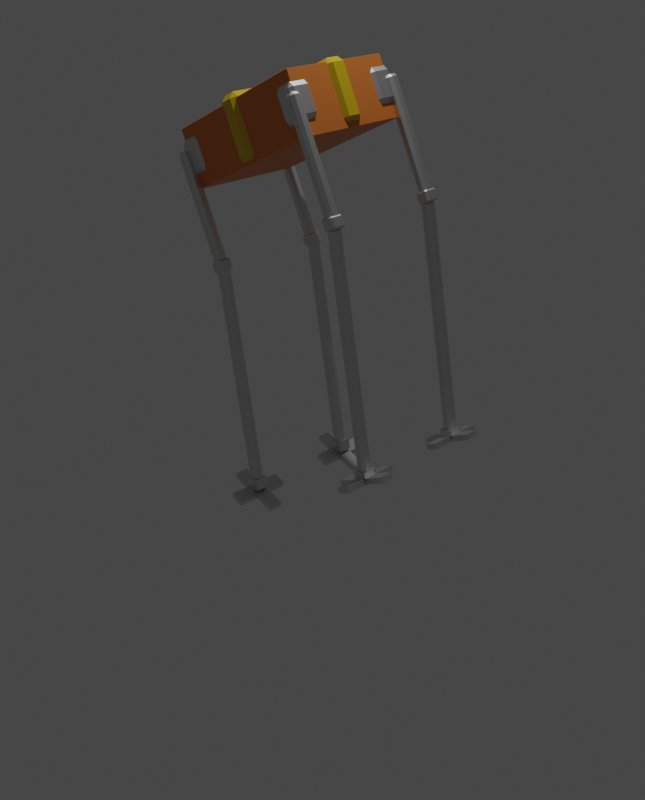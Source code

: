 # Source: gerim_3rd_copy_.blend  (saved by Blender 3.6.11; exported with 4.5.12 LTS)
import bpy
from mathutils import Matrix  # noqa: F401  (used for matrix-valued properties, if any)

bpy.ops.wm.read_factory_settings(use_empty=True)
scene = bpy.context.scene
scene.name = 'Scene'

# ---- collections
col_collection = bpy.data.collections.new('Collection'); scene.collection.children.link(col_collection)

# ---- materials (node trees are filled in below, after node groups)
mat_orange = bpy.data.materials.new('orange')
mat_orange.alpha_threshold = 0.0
mat_orange.use_transparent_shadow = False
mat_orange.roughness = 0.5
mat_orange.line_color = (0.0, 0.0, 0.0, 1.0)
mat_yellow = bpy.data.materials.new('yellow')
mat_yellow.use_transparent_shadow = False
mat_metall = bpy.data.materials.new('metall')
mat_metall.use_transparent_shadow = False
mat_metall_001 = bpy.data.materials.new('metall.001')
mat_metall_001.use_transparent_shadow = False
mat_metall_002 = bpy.data.materials.new('metall.002')
mat_metall_002.use_transparent_shadow = False
mat_metall_003 = bpy.data.materials.new('metall.003')
mat_metall_003.use_transparent_shadow = False

# ---- material node trees
mat_orange.use_nodes = True; mat_orange.node_tree.nodes.clear()
_N = mat_orange.node_tree.nodes; _L = mat_orange.node_tree.links
n0 = _N.new('ShaderNodeOutputMaterial'); n0.name = 'Material Output'; n0.location = (300, 300)
n1 = _N.new('ShaderNodeBsdfPrincipled'); n1.name = 'Principled BSDF'; n1.location = (10, 300)
n1.distribution = 'GGX'
n1.subsurface_method = 'RANDOM_WALK_SKIN'
n1.inputs[0].default_value = (0.8, 0.221, 0.03601, 1.0)
n1.inputs[3].default_value = 1.45
n1.inputs[27].default_value = (0.0, 0.0, 0.0, 1.0)
n1.inputs[28].default_value = 1.0
_L.new(n1.outputs[0], n0.inputs[0])
n0.is_active_output = True
mat_yellow.use_nodes = True; mat_yellow.node_tree.nodes.clear()
_N = mat_yellow.node_tree.nodes; _L = mat_yellow.node_tree.links
n0 = _N.new('ShaderNodeBsdfPrincipled'); n0.name = 'Principled BSDF'; n0.location = (10, 300)
n0.distribution = 'GGX'
n0.subsurface_method = 'RANDOM_WALK_SKIN'
n0.inputs[0].default_value = (0.8, 0.5401, 0.0, 1.0)
n0.inputs[3].default_value = 1.45
n0.inputs[19].default_value = 0.1594
n0.inputs[27].default_value = (0.0, 0.0, 0.0, 1.0)
n0.inputs[28].default_value = 1.0
n1 = _N.new('ShaderNodeOutputMaterial'); n1.name = 'Material Output'; n1.location = (300, 300)
_L.new(n0.outputs[0], n1.inputs[0])
n1.is_active_output = True
mat_metall.use_nodes = True; mat_metall.node_tree.nodes.clear()
_N = mat_metall.node_tree.nodes; _L = mat_metall.node_tree.links
n0 = _N.new('ShaderNodeBsdfPrincipled'); n0.name = 'Principled BSDF'; n0.location = (10, 300)
n0.distribution = 'GGX'
n0.subsurface_method = 'RANDOM_WALK_SKIN'
n0.inputs[1].default_value = 1.0
n0.inputs[3].default_value = 1.45
n0.inputs[27].default_value = (0.0, 0.0, 0.0, 1.0)
n0.inputs[28].default_value = 1.0
n1 = _N.new('ShaderNodeOutputMaterial'); n1.name = 'Material Output'; n1.location = (300, 300)
_L.new(n0.outputs[0], n1.inputs[0])
n1.is_active_output = True
mat_metall_001.use_nodes = True; mat_metall_001.node_tree.nodes.clear()
_N = mat_metall_001.node_tree.nodes; _L = mat_metall_001.node_tree.links
n0 = _N.new('ShaderNodeBsdfPrincipled'); n0.name = 'Principled BSDF'; n0.location = (10, 300)
n0.distribution = 'GGX'
n0.subsurface_method = 'RANDOM_WALK_SKIN'
n0.inputs[1].default_value = 1.0
n0.inputs[3].default_value = 1.45
n0.inputs[27].default_value = (0.0, 0.0, 0.0, 1.0)
n0.inputs[28].default_value = 1.0
n1 = _N.new('ShaderNodeOutputMaterial'); n1.name = 'Material Output'; n1.location = (300, 300)
_L.new(n0.outputs[0], n1.inputs[0])
n1.is_active_output = True
mat_metall_002.use_nodes = True; mat_metall_002.node_tree.nodes.clear()
_N = mat_metall_002.node_tree.nodes; _L = mat_metall_002.node_tree.links
n0 = _N.new('ShaderNodeBsdfPrincipled'); n0.name = 'Principled BSDF'; n0.location = (10, 300)
n0.distribution = 'GGX'
n0.subsurface_method = 'RANDOM_WALK_SKIN'
n0.inputs[1].default_value = 1.0
n0.inputs[3].default_value = 1.45
n0.inputs[27].default_value = (0.0, 0.0, 0.0, 1.0)
n0.inputs[28].default_value = 1.0
n1 = _N.new('ShaderNodeOutputMaterial'); n1.name = 'Material Output'; n1.location = (300, 300)
_L.new(n0.outputs[0], n1.inputs[0])
n1.is_active_output = True
mat_metall_003.use_nodes = True; mat_metall_003.node_tree.nodes.clear()
_N = mat_metall_003.node_tree.nodes; _L = mat_metall_003.node_tree.links
n0 = _N.new('ShaderNodeBsdfPrincipled'); n0.name = 'Principled BSDF'; n0.location = (10, 300)
n0.distribution = 'GGX'
n0.subsurface_method = 'RANDOM_WALK_SKIN'
n0.inputs[1].default_value = 1.0
n0.inputs[3].default_value = 1.45
n0.inputs[27].default_value = (0.0, 0.0, 0.0, 1.0)
n0.inputs[28].default_value = 1.0
n1 = _N.new('ShaderNodeOutputMaterial'); n1.name = 'Material Output'; n1.location = (300, 300)
_L.new(n0.outputs[0], n1.inputs[0])
n1.is_active_output = True

# ---- world
world_world = bpy.data.worlds.new('World'); scene.world = world_world
world_world.use_nodes = True; world_world.node_tree.nodes.clear()
_N = world_world.node_tree.nodes; _L = world_world.node_tree.links
n0 = _N.new('ShaderNodeOutputWorld'); n0.name = 'World Output'; n0.location = (300, 300)
n1 = _N.new('ShaderNodeBackground'); n1.name = 'Background'; n1.location = (10, 300)
n1.inputs[0].default_value = (0.05088, 0.05088, 0.05088, 1.0)
_L.new(n1.outputs[0], n0.inputs[0])
n0.is_active_output = True
world_world.color = (0.05088, 0.05088, 0.05088)
world_world.use_sun_shadow = False
world_world.sun_shadow_jitter_overblur = 0.0

# ---- cameras
cam_camera = bpy.data.cameras.new('Camera')
cam_camera.clip_end = 100.0
cam_camera.ortho_scale = 7.314

# ---- lights
light_light = bpy.data.lights.new('Light', 'POINT')
light_light.transmission_factor = 0.0
light_light.energy = 1000.0
light_light.shadow_soft_size = 0.1
light_light.shadow_maximum_resolution = 0.006
light_light.use_absolute_resolution = True

# ---- meshes
me_cube = bpy.data.meshes.new('Cube')
me_cube.from_pydata([(1.0, 1.0, 1.0), (1.0, 1.0, -1.0), (1.0, -1.0, 1.0), (1.0, -1.0, -1.0), (-1.0, 1.0, 1.0), (-1.0, 1.0, -1.0), (-1.0, -1.0, 1.0), (-1.0, -1.0, -1.0)], [], [(0, 4, 6, 2), (3, 2, 6, 7), (7, 6, 4, 5), (1, 0, 2, 3), (5, 4, 0, 1)])
_uv = me_cube.uv_layers.new(name='UVMap')
_uv.uv.foreach_set('vector', [0.625, 0.5, 0.875, 0.5, 0.875, 0.75, 0.625, 0.75, 0.375, 0.75, 0.625, 0.75, 0.625, 1.0, 0.375, 1.0, 0.375, 0.0, 0.625, 0.0, 0.625, 0.25, 0.375, 0.25, 0.375, 0.5, 0.625, 0.5, 0.625, 0.75, 0.375, 0.75, 0.375, 0.25, 0.625, 0.25, 0.625, 0.5, 0.375, 0.5])
me_cube.materials.append(mat_orange)
me_cube.use_mirror_vertex_groups = False
me_cube.update()
me_plane = bpy.data.meshes.new('Plane')
me_plane.from_pydata([(-1.0, -1.0, 0.0), (1.0, -1.0, 0.0), (-1.0, 1.0, 0.0), (1.0, 1.0, 0.0)], [], [(0, 1, 3, 2)])
_uv = me_plane.uv_layers.new(name='UVMap')
_uv.uv.foreach_set('vector', [0.0, 0.0, 1.0, 0.0, 1.0, 1.0, 0.0, 1.0])
me_plane.materials.append(mat_orange)
me_plane.update()
me_plane_001 = bpy.data.meshes.new('Plane.001')
me_plane_001.from_pydata([(-1.0, -1.0, 0.0), (1.0, -1.0, 0.0), (-1.0, 1.0, 0.0), (1.0, 1.0, 0.0)], [], [(0, 1, 3, 2)])
_uv = me_plane_001.uv_layers.new(name='UVMap')
_uv.uv.foreach_set('vector', [0.0, 0.0, 1.0, 0.0, 1.0, 1.0, 0.0, 1.0])
me_plane_001.materials.append(mat_orange)
me_plane_001.update()
me_cube_001 = bpy.data.meshes.new('Cube.001')
me_cube_001.from_pydata([(-0.21, -1.57, -0.5208), (-0.21, -1.57, 0.5208), (-0.21, 1.57, -0.5208), (-0.21, 1.57, 0.5208), (0.21, -1.57, -0.5208), (0.21, -1.57, 0.5208), (0.21, 1.57, -0.5208), (0.21, 1.57, 0.5208)], [], [(0, 1, 3, 2), (2, 3, 7, 6), (6, 7, 5, 4), (4, 5, 1, 0), (2, 6, 4, 0), (7, 3, 1, 5)])
_uv = me_cube_001.uv_layers.new(name='UVMap')
_uv.uv.foreach_set('vector', [0.375, 0.0, 0.625, 0.0, 0.625, 0.25, 0.375, 0.25, 0.375, 0.25, 0.625, 0.25, 0.625, 0.5, 0.375, 0.5, 0.375, 0.5, 0.625, 0.5, 0.625, 0.75, 0.375, 0.75, 0.375, 0.75, 0.625, 0.75, 0.625, 1.0, 0.375, 1.0, 0.125, 0.5, 0.375, 0.5, 0.375, 0.75, 0.125, 0.75, 0.625, 0.5, 0.875, 0.5, 0.875, 0.75, 0.625, 0.75])
me_cube_001.materials.append(mat_yellow)
me_cube_001.update()
me_cube_002 = bpy.data.meshes.new('Cube.002')
me_cube_002.from_pydata([(-0.21, -1.07, -0.56), (-0.21, -1.07, 0.56), (-0.21, 1.07, -0.56), (-0.21, 1.07, 0.56), (0.21, -1.07, -0.56), (0.21, -1.07, 0.56), (0.21, 1.07, -0.56), (0.21, 1.07, 0.56)], [], [(0, 1, 3, 2), (2, 3, 7, 6), (6, 7, 5, 4), (4, 5, 1, 0), (2, 6, 4, 0), (7, 3, 1, 5)])
_uv = me_cube_002.uv_layers.new(name='UVMap')
_uv.uv.foreach_set('vector', [0.375, 0.0, 0.625, 0.0, 0.625, 0.25, 0.375, 0.25, 0.375, 0.25, 0.625, 0.25, 0.625, 0.5, 0.375, 0.5, 0.375, 0.5, 0.625, 0.5, 0.625, 0.75, 0.375, 0.75, 0.375, 0.75, 0.625, 0.75, 0.625, 1.0, 0.375, 1.0, 0.125, 0.5, 0.375, 0.5, 0.375, 0.75, 0.125, 0.75, 0.625, 0.5, 0.875, 0.5, 0.875, 0.75, 0.625, 0.75])
me_cube_002.materials.append(mat_yellow)
me_cube_002.update()
me_cube_003 = bpy.data.meshes.new('Cube.003')
me_cube_003.from_pydata([(-1.0, -1.0, -1.0), (-1.0, -1.0, 1.0), (-1.0, 1.0, -1.0), (-1.0, 1.0, 1.0), (1.0, -1.0, -1.0), (1.0, -1.0, 1.0), (1.0, 1.0, -1.0), (1.0, 1.0, 1.0)], [], [(0, 1, 3, 2), (2, 3, 7, 6), (6, 7, 5, 4), (4, 5, 1, 0), (2, 6, 4, 0), (7, 3, 1, 5)])
_uv = me_cube_003.uv_layers.new(name='UVMap')
_uv.uv.foreach_set('vector', [0.375, 0.0, 0.625, 0.0, 0.625, 0.25, 0.375, 0.25, 0.375, 0.25, 0.625, 0.25, 0.625, 0.5, 0.375, 0.5, 0.375, 0.5, 0.625, 0.5, 0.625, 0.75, 0.375, 0.75, 0.375, 0.75, 0.625, 0.75, 0.625, 1.0, 0.375, 1.0, 0.125, 0.5, 0.375, 0.5, 0.375, 0.75, 0.125, 0.75, 0.625, 0.5, 0.875, 0.5, 0.875, 0.75, 0.625, 0.75])
me_cube_003.materials.append(mat_metall)
me_cube_003.update()
me_cube_004 = bpy.data.meshes.new('Cube.004')
me_cube_004.from_pydata([(-1.0, -1.0, -1.0), (-1.0, -1.0, 1.0), (-1.0, 1.0, -1.0), (-1.0, 1.0, 1.0), (1.0, -1.0, -1.0), (1.0, -1.0, 1.0), (1.0, 1.0, -1.0), (1.0, 1.0, 1.0)], [], [(0, 1, 3, 2), (2, 3, 7, 6), (6, 7, 5, 4), (4, 5, 1, 0), (2, 6, 4, 0), (7, 3, 1, 5)])
_uv = me_cube_004.uv_layers.new(name='UVMap')
_uv.uv.foreach_set('vector', [0.375, 0.0, 0.625, 0.0, 0.625, 0.25, 0.375, 0.25, 0.375, 0.25, 0.625, 0.25, 0.625, 0.5, 0.375, 0.5, 0.375, 0.5, 0.625, 0.5, 0.625, 0.75, 0.375, 0.75, 0.375, 0.75, 0.625, 0.75, 0.625, 1.0, 0.375, 1.0, 0.125, 0.5, 0.375, 0.5, 0.375, 0.75, 0.125, 0.75, 0.625, 0.5, 0.875, 0.5, 0.875, 0.75, 0.625, 0.75])
me_cube_004.materials.append(mat_metall)
me_cube_004.update()
me_cube_005 = bpy.data.meshes.new('Cube.005')
me_cube_005.from_pydata([(-1.0, -1.0, -1.0), (-1.0, -1.0, 1.0), (-1.0, 1.0, -1.0), (-1.0, 1.0, 1.0), (1.0, -1.0, -1.0), (1.0, -1.0, 1.0), (1.0, 1.0, -1.0), (1.0, 1.0, 1.0)], [], [(0, 1, 3, 2), (2, 3, 7, 6), (6, 7, 5, 4), (4, 5, 1, 0), (2, 6, 4, 0), (7, 3, 1, 5)])
_uv = me_cube_005.uv_layers.new(name='UVMap')
_uv.uv.foreach_set('vector', [0.375, 0.0, 0.625, 0.0, 0.625, 0.25, 0.375, 0.25, 0.375, 0.25, 0.625, 0.25, 0.625, 0.5, 0.375, 0.5, 0.375, 0.5, 0.625, 0.5, 0.625, 0.75, 0.375, 0.75, 0.375, 0.75, 0.625, 0.75, 0.625, 1.0, 0.375, 1.0, 0.125, 0.5, 0.375, 0.5, 0.375, 0.75, 0.125, 0.75, 0.625, 0.5, 0.875, 0.5, 0.875, 0.75, 0.625, 0.75])
me_cube_005.materials.append(mat_metall)
me_cube_005.update()
me_cube_006 = bpy.data.meshes.new('Cube.006')
me_cube_006.from_pydata([(-1.0, -1.0, -1.0), (-1.0, -1.0, 1.0), (-1.0, 1.0, -1.0), (-1.0, 1.0, 1.0), (1.0, -1.0, -1.0), (1.0, -1.0, 1.0), (1.0, 1.0, -1.0), (1.0, 1.0, 1.0)], [], [(0, 1, 3, 2), (2, 3, 7, 6), (6, 7, 5, 4), (4, 5, 1, 0), (2, 6, 4, 0), (7, 3, 1, 5)])
_uv = me_cube_006.uv_layers.new(name='UVMap')
_uv.uv.foreach_set('vector', [0.375, 0.0, 0.625, 0.0, 0.625, 0.25, 0.375, 0.25, 0.375, 0.25, 0.625, 0.25, 0.625, 0.5, 0.375, 0.5, 0.375, 0.5, 0.625, 0.5, 0.625, 0.75, 0.375, 0.75, 0.375, 0.75, 0.625, 0.75, 0.625, 1.0, 0.375, 1.0, 0.125, 0.5, 0.375, 0.5, 0.375, 0.75, 0.125, 0.75, 0.625, 0.5, 0.875, 0.5, 0.875, 0.75, 0.625, 0.75])
me_cube_006.materials.append(mat_metall)
me_cube_006.update()
me_cube_007 = bpy.data.meshes.new('Cube.007')
me_cube_007.from_pydata([(-0.1, -0.1, -1.0), (-0.1, -0.1, 1.0), (-0.1, 0.1, -1.0), (-0.1, 0.1, 1.0), (0.1, -0.1, -1.0), (0.1, -0.1, 1.0), (0.1, 0.1, -1.0), (0.1, 0.1, 1.0)], [], [(0, 1, 3, 2), (2, 3, 7, 6), (6, 7, 5, 4), (4, 5, 1, 0), (2, 6, 4, 0), (7, 3, 1, 5)])
_uv = me_cube_007.uv_layers.new(name='UVMap')
_uv.uv.foreach_set('vector', [0.375, 0.0, 0.625, 0.0, 0.625, 0.25, 0.375, 0.25, 0.375, 0.25, 0.625, 0.25, 0.625, 0.5, 0.375, 0.5, 0.375, 0.5, 0.625, 0.5, 0.625, 0.75, 0.375, 0.75, 0.375, 0.75, 0.625, 0.75, 0.625, 1.0, 0.375, 1.0, 0.125, 0.5, 0.375, 0.5, 0.375, 0.75, 0.125, 0.75, 0.625, 0.5, 0.875, 0.5, 0.875, 0.75, 0.625, 0.75])
me_cube_007.materials.append(mat_metall)
me_cube_007.update()
me_cube_008 = bpy.data.meshes.new('Cube.008')
me_cube_008.from_pydata([(-0.1, -0.1, -2.0), (-0.1, -0.1, 2.0), (-0.1, 0.1, -2.0), (-0.1, 0.1, 2.0), (0.1, -0.1, -2.0), (0.1, -0.1, 2.0), (0.1, 0.1, -2.0), (0.1, 0.1, 2.0)], [], [(0, 1, 3, 2), (2, 3, 7, 6), (6, 7, 5, 4), (4, 5, 1, 0), (2, 6, 4, 0), (7, 3, 1, 5)])
_uv = me_cube_008.uv_layers.new(name='UVMap')
_uv.uv.foreach_set('vector', [0.375, 0.0, 0.625, 0.0, 0.625, 0.25, 0.375, 0.25, 0.375, 0.25, 0.625, 0.25, 0.625, 0.5, 0.375, 0.5, 0.375, 0.5, 0.625, 0.5, 0.625, 0.75, 0.375, 0.75, 0.375, 0.75, 0.625, 0.75, 0.625, 1.0, 0.375, 1.0, 0.125, 0.5, 0.375, 0.5, 0.375, 0.75, 0.125, 0.75, 0.625, 0.5, 0.875, 0.5, 0.875, 0.75, 0.625, 0.75])
me_cube_008.materials.append(mat_metall)
me_cube_008.update()
me_cube_009 = bpy.data.meshes.new('Cube.009')
me_cube_009.from_pydata([(-1.0, -1.0, -1.0), (-1.0, -1.0, 1.0), (-1.0, 1.0, -1.0), (-1.0, 1.0, 1.0), (1.0, -1.0, -1.0), (1.0, -1.0, 1.0), (1.0, 1.0, -1.0), (1.0, 1.0, 1.0)], [], [(0, 1, 3, 2), (2, 3, 7, 6), (6, 7, 5, 4), (4, 5, 1, 0), (2, 6, 4, 0), (7, 3, 1, 5)])
_uv = me_cube_009.uv_layers.new(name='UVMap')
_uv.uv.foreach_set('vector', [0.375, 0.0, 0.625, 0.0, 0.625, 0.25, 0.375, 0.25, 0.375, 0.25, 0.625, 0.25, 0.625, 0.5, 0.375, 0.5, 0.375, 0.5, 0.625, 0.5, 0.625, 0.75, 0.375, 0.75, 0.375, 0.75, 0.625, 0.75, 0.625, 1.0, 0.375, 1.0, 0.125, 0.5, 0.375, 0.5, 0.375, 0.75, 0.125, 0.75, 0.625, 0.5, 0.875, 0.5, 0.875, 0.75, 0.625, 0.75])
me_cube_009.materials.append(mat_metall)
me_cube_009.update()
me_cube_010 = bpy.data.meshes.new('Cube.010')
me_cube_010.from_pydata([(-1.0, -1.0, -1.0), (-1.0, -1.0, 1.0), (-1.0, 1.0, -1.0), (-1.0, 1.0, 1.0), (1.0, -1.0, -1.0), (1.0, -1.0, 1.0), (1.0, 1.0, -1.0), (1.0, 1.0, 1.0)], [], [(0, 1, 3, 2), (2, 3, 7, 6), (6, 7, 5, 4), (4, 5, 1, 0), (2, 6, 4, 0), (7, 3, 1, 5)])
_uv = me_cube_010.uv_layers.new(name='UVMap')
_uv.uv.foreach_set('vector', [0.375, 0.0, 0.625, 0.0, 0.625, 0.25, 0.375, 0.25, 0.375, 0.25, 0.625, 0.25, 0.625, 0.5, 0.375, 0.5, 0.375, 0.5, 0.625, 0.5, 0.625, 0.75, 0.375, 0.75, 0.375, 0.75, 0.625, 0.75, 0.625, 1.0, 0.375, 1.0, 0.125, 0.5, 0.375, 0.5, 0.375, 0.75, 0.125, 0.75, 0.625, 0.5, 0.875, 0.5, 0.875, 0.75, 0.625, 0.75])
me_cube_010.materials.append(mat_metall)
me_cube_010.update()
me_cube_011 = bpy.data.meshes.new('Cube.011')
me_cube_011.from_pydata([(-1.0, -1.0, -1.0), (-1.0, -1.0, 1.0), (-1.0, 1.0, -1.0), (-1.0, 1.0, 1.0), (1.0, -1.0, -1.0), (1.0, -1.0, 1.0), (1.0, 1.0, -1.0), (1.0, 1.0, 1.0)], [], [(0, 1, 3, 2), (2, 3, 7, 6), (6, 7, 5, 4), (4, 5, 1, 0), (2, 6, 4, 0), (7, 3, 1, 5)])
_uv = me_cube_011.uv_layers.new(name='UVMap')
_uv.uv.foreach_set('vector', [0.375, 0.0, 0.625, 0.0, 0.625, 0.25, 0.375, 0.25, 0.375, 0.25, 0.625, 0.25, 0.625, 0.5, 0.375, 0.5, 0.375, 0.5, 0.625, 0.5, 0.625, 0.75, 0.375, 0.75, 0.375, 0.75, 0.625, 0.75, 0.625, 1.0, 0.375, 1.0, 0.125, 0.5, 0.375, 0.5, 0.375, 0.75, 0.125, 0.75, 0.625, 0.5, 0.875, 0.5, 0.875, 0.75, 0.625, 0.75])
me_cube_011.materials.append(mat_metall)
me_cube_011.update()
me_cube_012 = bpy.data.meshes.new('Cube.012')
me_cube_012.from_pydata([(-1.0, -1.0, -1.0), (-1.0, -1.0, 1.0), (-1.0, 1.0, -1.0), (-1.0, 1.0, 1.0), (1.0, -1.0, -1.0), (1.0, -1.0, 1.0), (1.0, 1.0, -1.0), (1.0, 1.0, 1.0)], [], [(0, 1, 3, 2), (2, 3, 7, 6), (6, 7, 5, 4), (4, 5, 1, 0), (2, 6, 4, 0), (7, 3, 1, 5)])
_uv = me_cube_012.uv_layers.new(name='UVMap')
_uv.uv.foreach_set('vector', [0.375, 0.0, 0.625, 0.0, 0.625, 0.25, 0.375, 0.25, 0.375, 0.25, 0.625, 0.25, 0.625, 0.5, 0.375, 0.5, 0.375, 0.5, 0.625, 0.5, 0.625, 0.75, 0.375, 0.75, 0.375, 0.75, 0.625, 0.75, 0.625, 1.0, 0.375, 1.0, 0.125, 0.5, 0.375, 0.5, 0.375, 0.75, 0.125, 0.75, 0.625, 0.5, 0.875, 0.5, 0.875, 0.75, 0.625, 0.75])
me_cube_012.materials.append(mat_metall)
me_cube_012.update()
me_cube_013 = bpy.data.meshes.new('Cube.013')
me_cube_013.from_pydata([(-1.0, -1.0, -1.0), (-1.0, -1.0, 1.0), (-1.0, 1.0, -1.0), (-1.0, 1.0, 1.0), (1.0, -1.0, -1.0), (1.0, -1.0, 1.0), (1.0, 1.0, -1.0), (1.0, 1.0, 1.0)], [], [(0, 1, 3, 2), (2, 3, 7, 6), (6, 7, 5, 4), (4, 5, 1, 0), (2, 6, 4, 0), (7, 3, 1, 5)])
_uv = me_cube_013.uv_layers.new(name='UVMap')
_uv.uv.foreach_set('vector', [0.375, 0.0, 0.625, 0.0, 0.625, 0.25, 0.375, 0.25, 0.375, 0.25, 0.625, 0.25, 0.625, 0.5, 0.375, 0.5, 0.375, 0.5, 0.625, 0.5, 0.625, 0.75, 0.375, 0.75, 0.375, 0.75, 0.625, 0.75, 0.625, 1.0, 0.375, 1.0, 0.125, 0.5, 0.375, 0.5, 0.375, 0.75, 0.125, 0.75, 0.625, 0.5, 0.875, 0.5, 0.875, 0.75, 0.625, 0.75])
me_cube_013.materials.append(mat_metall_001)
me_cube_013.update()
me_cube_014 = bpy.data.meshes.new('Cube.014')
me_cube_014.from_pydata([(-1.0, -1.0, -1.0), (-1.0, -1.0, 1.0), (-1.0, 1.0, -1.0), (-1.0, 1.0, 1.0), (1.0, -1.0, -1.0), (1.0, -1.0, 1.0), (1.0, 1.0, -1.0), (1.0, 1.0, 1.0)], [], [(0, 1, 3, 2), (2, 3, 7, 6), (6, 7, 5, 4), (4, 5, 1, 0), (2, 6, 4, 0), (7, 3, 1, 5)])
_uv = me_cube_014.uv_layers.new(name='UVMap')
_uv.uv.foreach_set('vector', [0.375, 0.0, 0.625, 0.0, 0.625, 0.25, 0.375, 0.25, 0.375, 0.25, 0.625, 0.25, 0.625, 0.5, 0.375, 0.5, 0.375, 0.5, 0.625, 0.5, 0.625, 0.75, 0.375, 0.75, 0.375, 0.75, 0.625, 0.75, 0.625, 1.0, 0.375, 1.0, 0.125, 0.5, 0.375, 0.5, 0.375, 0.75, 0.125, 0.75, 0.625, 0.5, 0.875, 0.5, 0.875, 0.75, 0.625, 0.75])
me_cube_014.materials.append(mat_metall)
me_cube_014.update()
me_cube_015 = bpy.data.meshes.new('Cube.015')
me_cube_015.from_pydata([(-1.0, -1.0, -1.0), (-1.0, -1.0, 1.0), (-1.0, 1.0, -1.0), (-1.0, 1.0, 1.0), (1.0, -1.0, -1.0), (1.0, -1.0, 1.0), (1.0, 1.0, -1.0), (1.0, 1.0, 1.0)], [], [(0, 1, 3, 2), (2, 3, 7, 6), (6, 7, 5, 4), (4, 5, 1, 0), (2, 6, 4, 0), (7, 3, 1, 5)])
_uv = me_cube_015.uv_layers.new(name='UVMap')
_uv.uv.foreach_set('vector', [0.375, 0.0, 0.625, 0.0, 0.625, 0.25, 0.375, 0.25, 0.375, 0.25, 0.625, 0.25, 0.625, 0.5, 0.375, 0.5, 0.375, 0.5, 0.625, 0.5, 0.625, 0.75, 0.375, 0.75, 0.375, 0.75, 0.625, 0.75, 0.625, 1.0, 0.375, 1.0, 0.125, 0.5, 0.375, 0.5, 0.375, 0.75, 0.125, 0.75, 0.625, 0.5, 0.875, 0.5, 0.875, 0.75, 0.625, 0.75])
me_cube_015.materials.append(mat_metall_001)
me_cube_015.update()
me_cube_016 = bpy.data.meshes.new('Cube.016')
me_cube_016.from_pydata([(-1.0, -1.0, -1.0), (-1.0, -1.0, 1.0), (-1.0, 1.0, -1.0), (-1.0, 1.0, 1.0), (1.0, -1.0, -1.0), (1.0, -1.0, 1.0), (1.0, 1.0, -1.0), (1.0, 1.0, 1.0)], [], [(0, 1, 3, 2), (2, 3, 7, 6), (6, 7, 5, 4), (4, 5, 1, 0), (2, 6, 4, 0), (7, 3, 1, 5)])
_uv = me_cube_016.uv_layers.new(name='UVMap')
_uv.uv.foreach_set('vector', [0.375, 0.0, 0.625, 0.0, 0.625, 0.25, 0.375, 0.25, 0.375, 0.25, 0.625, 0.25, 0.625, 0.5, 0.375, 0.5, 0.375, 0.5, 0.625, 0.5, 0.625, 0.75, 0.375, 0.75, 0.375, 0.75, 0.625, 0.75, 0.625, 1.0, 0.375, 1.0, 0.125, 0.5, 0.375, 0.5, 0.375, 0.75, 0.125, 0.75, 0.625, 0.5, 0.875, 0.5, 0.875, 0.75, 0.625, 0.75])
me_cube_016.materials.append(mat_metall_001)
me_cube_016.update()
me_cube_017 = bpy.data.meshes.new('Cube.017')
me_cube_017.from_pydata([(-0.1, -0.1, -2.0), (-0.1, -0.1, 2.0), (-0.1, 0.1, -2.0), (-0.1, 0.1, 2.0), (0.1, -0.1, -2.0), (0.1, -0.1, 2.0), (0.1, 0.1, -2.0), (0.1, 0.1, 2.0)], [], [(0, 1, 3, 2), (2, 3, 7, 6), (6, 7, 5, 4), (4, 5, 1, 0), (2, 6, 4, 0), (7, 3, 1, 5)])
_uv = me_cube_017.uv_layers.new(name='UVMap')
_uv.uv.foreach_set('vector', [0.375, 0.0, 0.625, 0.0, 0.625, 0.25, 0.375, 0.25, 0.375, 0.25, 0.625, 0.25, 0.625, 0.5, 0.375, 0.5, 0.375, 0.5, 0.625, 0.5, 0.625, 0.75, 0.375, 0.75, 0.375, 0.75, 0.625, 0.75, 0.625, 1.0, 0.375, 1.0, 0.125, 0.5, 0.375, 0.5, 0.375, 0.75, 0.125, 0.75, 0.625, 0.5, 0.875, 0.5, 0.875, 0.75, 0.625, 0.75])
me_cube_017.materials.append(mat_metall_001)
me_cube_017.update()
me_cube_018 = bpy.data.meshes.new('Cube.018')
me_cube_018.from_pydata([(-0.1, -0.1, -1.0), (-0.1, -0.1, 1.0), (-0.1, 0.1, -1.0), (-0.1, 0.1, 1.0), (0.1, -0.1, -1.0), (0.1, -0.1, 1.0), (0.1, 0.1, -1.0), (0.1, 0.1, 1.0)], [], [(0, 1, 3, 2), (2, 3, 7, 6), (6, 7, 5, 4), (4, 5, 1, 0), (2, 6, 4, 0), (7, 3, 1, 5)])
_uv = me_cube_018.uv_layers.new(name='UVMap')
_uv.uv.foreach_set('vector', [0.375, 0.0, 0.625, 0.0, 0.625, 0.25, 0.375, 0.25, 0.375, 0.25, 0.625, 0.25, 0.625, 0.5, 0.375, 0.5, 0.375, 0.5, 0.625, 0.5, 0.625, 0.75, 0.375, 0.75, 0.375, 0.75, 0.625, 0.75, 0.625, 1.0, 0.375, 1.0, 0.125, 0.5, 0.375, 0.5, 0.375, 0.75, 0.125, 0.75, 0.625, 0.5, 0.875, 0.5, 0.875, 0.75, 0.625, 0.75])
me_cube_018.materials.append(mat_metall_001)
me_cube_018.update()
me_cube_019 = bpy.data.meshes.new('Cube.019')
me_cube_019.from_pydata([(-0.1, -0.1, -1.0), (-0.1, -0.1, 1.0), (-0.1, 0.1, -1.0), (-0.1, 0.1, 1.0), (0.1, -0.1, -1.0), (0.1, -0.1, 1.0), (0.1, 0.1, -1.0), (0.1, 0.1, 1.0)], [], [(0, 1, 3, 2), (2, 3, 7, 6), (6, 7, 5, 4), (4, 5, 1, 0), (2, 6, 4, 0), (7, 3, 1, 5)])
_uv = me_cube_019.uv_layers.new(name='UVMap')
_uv.uv.foreach_set('vector', [0.375, 0.0, 0.625, 0.0, 0.625, 0.25, 0.375, 0.25, 0.375, 0.25, 0.625, 0.25, 0.625, 0.5, 0.375, 0.5, 0.375, 0.5, 0.625, 0.5, 0.625, 0.75, 0.375, 0.75, 0.375, 0.75, 0.625, 0.75, 0.625, 1.0, 0.375, 1.0, 0.125, 0.5, 0.375, 0.5, 0.375, 0.75, 0.125, 0.75, 0.625, 0.5, 0.875, 0.5, 0.875, 0.75, 0.625, 0.75])
me_cube_019.materials.append(mat_metall_002)
me_cube_019.update()
me_cube_020 = bpy.data.meshes.new('Cube.020')
me_cube_020.from_pydata([(-0.1, -0.1, -2.0), (-0.1, -0.1, 2.0), (-0.1, 0.1, -2.0), (-0.1, 0.1, 2.0), (0.1, -0.1, -2.0), (0.1, -0.1, 2.0), (0.1, 0.1, -2.0), (0.1, 0.1, 2.0)], [], [(0, 1, 3, 2), (2, 3, 7, 6), (6, 7, 5, 4), (4, 5, 1, 0), (2, 6, 4, 0), (7, 3, 1, 5)])
_uv = me_cube_020.uv_layers.new(name='UVMap')
_uv.uv.foreach_set('vector', [0.375, 0.0, 0.625, 0.0, 0.625, 0.25, 0.375, 0.25, 0.375, 0.25, 0.625, 0.25, 0.625, 0.5, 0.375, 0.5, 0.375, 0.5, 0.625, 0.5, 0.625, 0.75, 0.375, 0.75, 0.375, 0.75, 0.625, 0.75, 0.625, 1.0, 0.375, 1.0, 0.125, 0.5, 0.375, 0.5, 0.375, 0.75, 0.125, 0.75, 0.625, 0.5, 0.875, 0.5, 0.875, 0.75, 0.625, 0.75])
me_cube_020.materials.append(mat_metall_002)
me_cube_020.update()
me_cube_021 = bpy.data.meshes.new('Cube.021')
me_cube_021.from_pydata([(-1.0, -1.0, -1.0), (-1.0, -1.0, 1.0), (-1.0, 1.0, -1.0), (-1.0, 1.0, 1.0), (1.0, -1.0, -1.0), (1.0, -1.0, 1.0), (1.0, 1.0, -1.0), (1.0, 1.0, 1.0)], [], [(0, 1, 3, 2), (2, 3, 7, 6), (6, 7, 5, 4), (4, 5, 1, 0), (2, 6, 4, 0), (7, 3, 1, 5)])
_uv = me_cube_021.uv_layers.new(name='UVMap')
_uv.uv.foreach_set('vector', [0.375, 0.0, 0.625, 0.0, 0.625, 0.25, 0.375, 0.25, 0.375, 0.25, 0.625, 0.25, 0.625, 0.5, 0.375, 0.5, 0.375, 0.5, 0.625, 0.5, 0.625, 0.75, 0.375, 0.75, 0.375, 0.75, 0.625, 0.75, 0.625, 1.0, 0.375, 1.0, 0.125, 0.5, 0.375, 0.5, 0.375, 0.75, 0.125, 0.75, 0.625, 0.5, 0.875, 0.5, 0.875, 0.75, 0.625, 0.75])
me_cube_021.materials.append(mat_metall_002)
me_cube_021.update()
me_cube_022 = bpy.data.meshes.new('Cube.022')
me_cube_022.from_pydata([(-1.0, -1.0, -1.0), (-1.0, -1.0, 1.0), (-1.0, 1.0, -1.0), (-1.0, 1.0, 1.0), (1.0, -1.0, -1.0), (1.0, -1.0, 1.0), (1.0, 1.0, -1.0), (1.0, 1.0, 1.0)], [], [(0, 1, 3, 2), (2, 3, 7, 6), (6, 7, 5, 4), (4, 5, 1, 0), (2, 6, 4, 0), (7, 3, 1, 5)])
_uv = me_cube_022.uv_layers.new(name='UVMap')
_uv.uv.foreach_set('vector', [0.375, 0.0, 0.625, 0.0, 0.625, 0.25, 0.375, 0.25, 0.375, 0.25, 0.625, 0.25, 0.625, 0.5, 0.375, 0.5, 0.375, 0.5, 0.625, 0.5, 0.625, 0.75, 0.375, 0.75, 0.375, 0.75, 0.625, 0.75, 0.625, 1.0, 0.375, 1.0, 0.125, 0.5, 0.375, 0.5, 0.375, 0.75, 0.125, 0.75, 0.625, 0.5, 0.875, 0.5, 0.875, 0.75, 0.625, 0.75])
me_cube_022.materials.append(mat_metall_002)
me_cube_022.update()
me_cube_023 = bpy.data.meshes.new('Cube.023')
me_cube_023.from_pydata([(-1.0, -1.0, -1.0), (-1.0, -1.0, 1.0), (-1.0, 1.0, -1.0), (-1.0, 1.0, 1.0), (1.0, -1.0, -1.0), (1.0, -1.0, 1.0), (1.0, 1.0, -1.0), (1.0, 1.0, 1.0)], [], [(0, 1, 3, 2), (2, 3, 7, 6), (6, 7, 5, 4), (4, 5, 1, 0), (2, 6, 4, 0), (7, 3, 1, 5)])
_uv = me_cube_023.uv_layers.new(name='UVMap')
_uv.uv.foreach_set('vector', [0.375, 0.0, 0.625, 0.0, 0.625, 0.25, 0.375, 0.25, 0.375, 0.25, 0.625, 0.25, 0.625, 0.5, 0.375, 0.5, 0.375, 0.5, 0.625, 0.5, 0.625, 0.75, 0.375, 0.75, 0.375, 0.75, 0.625, 0.75, 0.625, 1.0, 0.375, 1.0, 0.125, 0.5, 0.375, 0.5, 0.375, 0.75, 0.125, 0.75, 0.625, 0.5, 0.875, 0.5, 0.875, 0.75, 0.625, 0.75])
me_cube_023.materials.append(mat_metall)
me_cube_023.update()
me_cube_024 = bpy.data.meshes.new('Cube.024')
me_cube_024.from_pydata([(-1.0, -1.0, -1.0), (-1.0, -1.0, 1.0), (-1.0, 1.0, -1.0), (-1.0, 1.0, 1.0), (1.0, -1.0, -1.0), (1.0, -1.0, 1.0), (1.0, 1.0, -1.0), (1.0, 1.0, 1.0)], [], [(0, 1, 3, 2), (2, 3, 7, 6), (6, 7, 5, 4), (4, 5, 1, 0), (2, 6, 4, 0), (7, 3, 1, 5)])
_uv = me_cube_024.uv_layers.new(name='UVMap')
_uv.uv.foreach_set('vector', [0.375, 0.0, 0.625, 0.0, 0.625, 0.25, 0.375, 0.25, 0.375, 0.25, 0.625, 0.25, 0.625, 0.5, 0.375, 0.5, 0.375, 0.5, 0.625, 0.5, 0.625, 0.75, 0.375, 0.75, 0.375, 0.75, 0.625, 0.75, 0.625, 1.0, 0.375, 1.0, 0.125, 0.5, 0.375, 0.5, 0.375, 0.75, 0.125, 0.75, 0.625, 0.5, 0.875, 0.5, 0.875, 0.75, 0.625, 0.75])
me_cube_024.materials.append(mat_metall_002)
me_cube_024.update()
me_cube_025 = bpy.data.meshes.new('Cube.025')
me_cube_025.from_pydata([(-1.0, -1.0, -1.0), (-1.0, -1.0, 1.0), (-1.0, 1.0, -1.0), (-1.0, 1.0, 1.0), (1.0, -1.0, -1.0), (1.0, -1.0, 1.0), (1.0, 1.0, -1.0), (1.0, 1.0, 1.0)], [], [(0, 1, 3, 2), (2, 3, 7, 6), (6, 7, 5, 4), (4, 5, 1, 0), (2, 6, 4, 0), (7, 3, 1, 5)])
_uv = me_cube_025.uv_layers.new(name='UVMap')
_uv.uv.foreach_set('vector', [0.375, 0.0, 0.625, 0.0, 0.625, 0.25, 0.375, 0.25, 0.375, 0.25, 0.625, 0.25, 0.625, 0.5, 0.375, 0.5, 0.375, 0.5, 0.625, 0.5, 0.625, 0.75, 0.375, 0.75, 0.375, 0.75, 0.625, 0.75, 0.625, 1.0, 0.375, 1.0, 0.125, 0.5, 0.375, 0.5, 0.375, 0.75, 0.125, 0.75, 0.625, 0.5, 0.875, 0.5, 0.875, 0.75, 0.625, 0.75])
me_cube_025.materials.append(mat_metall_003)
me_cube_025.update()
me_cube_026 = bpy.data.meshes.new('Cube.026')
me_cube_026.from_pydata([(-1.0, -1.0, -1.0), (-1.0, -1.0, 1.0), (-1.0, 1.0, -1.0), (-1.0, 1.0, 1.0), (1.0, -1.0, -1.0), (1.0, -1.0, 1.0), (1.0, 1.0, -1.0), (1.0, 1.0, 1.0)], [], [(0, 1, 3, 2), (2, 3, 7, 6), (6, 7, 5, 4), (4, 5, 1, 0), (2, 6, 4, 0), (7, 3, 1, 5)])
_uv = me_cube_026.uv_layers.new(name='UVMap')
_uv.uv.foreach_set('vector', [0.375, 0.0, 0.625, 0.0, 0.625, 0.25, 0.375, 0.25, 0.375, 0.25, 0.625, 0.25, 0.625, 0.5, 0.375, 0.5, 0.375, 0.5, 0.625, 0.5, 0.625, 0.75, 0.375, 0.75, 0.375, 0.75, 0.625, 0.75, 0.625, 1.0, 0.375, 1.0, 0.125, 0.5, 0.375, 0.5, 0.375, 0.75, 0.125, 0.75, 0.625, 0.5, 0.875, 0.5, 0.875, 0.75, 0.625, 0.75])
me_cube_026.materials.append(mat_metall)
me_cube_026.update()
me_cube_027 = bpy.data.meshes.new('Cube.027')
me_cube_027.from_pydata([(-1.0, -1.0, -1.0), (-1.0, -1.0, 1.0), (-1.0, 1.0, -1.0), (-1.0, 1.0, 1.0), (1.0, -1.0, -1.0), (1.0, -1.0, 1.0), (1.0, 1.0, -1.0), (1.0, 1.0, 1.0)], [], [(0, 1, 3, 2), (2, 3, 7, 6), (6, 7, 5, 4), (4, 5, 1, 0), (2, 6, 4, 0), (7, 3, 1, 5)])
_uv = me_cube_027.uv_layers.new(name='UVMap')
_uv.uv.foreach_set('vector', [0.375, 0.0, 0.625, 0.0, 0.625, 0.25, 0.375, 0.25, 0.375, 0.25, 0.625, 0.25, 0.625, 0.5, 0.375, 0.5, 0.375, 0.5, 0.625, 0.5, 0.625, 0.75, 0.375, 0.75, 0.375, 0.75, 0.625, 0.75, 0.625, 1.0, 0.375, 1.0, 0.125, 0.5, 0.375, 0.5, 0.375, 0.75, 0.125, 0.75, 0.625, 0.5, 0.875, 0.5, 0.875, 0.75, 0.625, 0.75])
me_cube_027.materials.append(mat_metall_003)
me_cube_027.update()
me_cube_028 = bpy.data.meshes.new('Cube.028')
me_cube_028.from_pydata([(-1.0, -1.0, -1.0), (-1.0, -1.0, 1.0), (-1.0, 1.0, -1.0), (-1.0, 1.0, 1.0), (1.0, -1.0, -1.0), (1.0, -1.0, 1.0), (1.0, 1.0, -1.0), (1.0, 1.0, 1.0)], [], [(0, 1, 3, 2), (2, 3, 7, 6), (6, 7, 5, 4), (4, 5, 1, 0), (2, 6, 4, 0), (7, 3, 1, 5)])
_uv = me_cube_028.uv_layers.new(name='UVMap')
_uv.uv.foreach_set('vector', [0.375, 0.0, 0.625, 0.0, 0.625, 0.25, 0.375, 0.25, 0.375, 0.25, 0.625, 0.25, 0.625, 0.5, 0.375, 0.5, 0.375, 0.5, 0.625, 0.5, 0.625, 0.75, 0.375, 0.75, 0.375, 0.75, 0.625, 0.75, 0.625, 1.0, 0.375, 1.0, 0.125, 0.5, 0.375, 0.5, 0.375, 0.75, 0.125, 0.75, 0.625, 0.5, 0.875, 0.5, 0.875, 0.75, 0.625, 0.75])
me_cube_028.materials.append(mat_metall_003)
me_cube_028.update()
me_cube_029 = bpy.data.meshes.new('Cube.029')
me_cube_029.from_pydata([(-0.1, -0.1, -2.0), (-0.1, -0.1, 2.0), (-0.1, 0.1, -2.0), (-0.1, 0.1, 2.0), (0.1, -0.1, -2.0), (0.1, -0.1, 2.0), (0.1, 0.1, -2.0), (0.1, 0.1, 2.0)], [], [(0, 1, 3, 2), (2, 3, 7, 6), (6, 7, 5, 4), (4, 5, 1, 0), (2, 6, 4, 0), (7, 3, 1, 5)])
_uv = me_cube_029.uv_layers.new(name='UVMap')
_uv.uv.foreach_set('vector', [0.375, 0.0, 0.625, 0.0, 0.625, 0.25, 0.375, 0.25, 0.375, 0.25, 0.625, 0.25, 0.625, 0.5, 0.375, 0.5, 0.375, 0.5, 0.625, 0.5, 0.625, 0.75, 0.375, 0.75, 0.375, 0.75, 0.625, 0.75, 0.625, 1.0, 0.375, 1.0, 0.125, 0.5, 0.375, 0.5, 0.375, 0.75, 0.125, 0.75, 0.625, 0.5, 0.875, 0.5, 0.875, 0.75, 0.625, 0.75])
me_cube_029.materials.append(mat_metall_003)
me_cube_029.update()
me_cube_030 = bpy.data.meshes.new('Cube.030')
me_cube_030.from_pydata([(-0.1, -0.1, -1.0), (-0.1, -0.1, 1.0), (-0.1, 0.1, -1.0), (-0.1, 0.1, 1.0), (0.1, -0.1, -1.0), (0.1, -0.1, 1.0), (0.1, 0.1, -1.0), (0.1, 0.1, 1.0)], [], [(0, 1, 3, 2), (2, 3, 7, 6), (6, 7, 5, 4), (4, 5, 1, 0), (2, 6, 4, 0), (7, 3, 1, 5)])
_uv = me_cube_030.uv_layers.new(name='UVMap')
_uv.uv.foreach_set('vector', [0.375, 0.0, 0.625, 0.0, 0.625, 0.25, 0.375, 0.25, 0.375, 0.25, 0.625, 0.25, 0.625, 0.5, 0.375, 0.5, 0.375, 0.5, 0.625, 0.5, 0.625, 0.75, 0.375, 0.75, 0.375, 0.75, 0.625, 0.75, 0.625, 1.0, 0.375, 1.0, 0.125, 0.5, 0.375, 0.5, 0.375, 0.75, 0.125, 0.75, 0.625, 0.5, 0.875, 0.5, 0.875, 0.75, 0.625, 0.75])
me_cube_030.materials.append(mat_metall_003)
me_cube_030.update()

# ---- objects
ob_cube = bpy.data.objects.new('Cube', me_cube)
ob_light = bpy.data.objects.new('Light', light_light)
ob_camera = bpy.data.objects.new('Camera', cam_camera)
ob_plane = bpy.data.objects.new('Plane', me_plane)
ob_plane_001 = bpy.data.objects.new('Plane.001', me_plane_001)
ob_cube_001 = bpy.data.objects.new('Cube.001', me_cube_001)
ob_cube_002 = bpy.data.objects.new('Cube.002', me_cube_002)
ob_cube_003 = bpy.data.objects.new('Cube.003', me_cube_003)
ob_cube_004 = bpy.data.objects.new('Cube.004', me_cube_004)
ob_cube_005 = bpy.data.objects.new('Cube.005', me_cube_005)
ob_cube_006 = bpy.data.objects.new('Cube.006', me_cube_006)
ob_cube_007 = bpy.data.objects.new('Cube.007', me_cube_007)
ob_cube_008 = bpy.data.objects.new('Cube.008', me_cube_008)
ob_cube_009 = bpy.data.objects.new('Cube.009', me_cube_009)
ob_cube_010 = bpy.data.objects.new('Cube.010', me_cube_010)
ob_cube_011 = bpy.data.objects.new('Cube.011', me_cube_011)
ob_cube_012 = bpy.data.objects.new('Cube.012', me_cube_012)
ob_cube_013 = bpy.data.objects.new('Cube.013', me_cube_013)
ob_cube_014 = bpy.data.objects.new('Cube.014', me_cube_014)
ob_cube_015 = bpy.data.objects.new('Cube.015', me_cube_015)
ob_cube_016 = bpy.data.objects.new('Cube.016', me_cube_016)
ob_cube_017 = bpy.data.objects.new('Cube.017', me_cube_017)
ob_cube_018 = bpy.data.objects.new('Cube.018', me_cube_018)
ob_cube_019 = bpy.data.objects.new('Cube.019', me_cube_019)
ob_cube_020 = bpy.data.objects.new('Cube.020', me_cube_020)
ob_cube_021 = bpy.data.objects.new('Cube.021', me_cube_021)
ob_cube_022 = bpy.data.objects.new('Cube.022', me_cube_022)
ob_cube_023 = bpy.data.objects.new('Cube.023', me_cube_023)
ob_cube_024 = bpy.data.objects.new('Cube.024', me_cube_024)
ob_cube_025 = bpy.data.objects.new('Cube.025', me_cube_025)
ob_cube_026 = bpy.data.objects.new('Cube.026', me_cube_026)
ob_cube_027 = bpy.data.objects.new('Cube.027', me_cube_027)
ob_cube_028 = bpy.data.objects.new('Cube.028', me_cube_028)
ob_cube_029 = bpy.data.objects.new('Cube.029', me_cube_029)
ob_cube_030 = bpy.data.objects.new('Cube.030', me_cube_030)
ob_empty = bpy.data.objects.new('Empty', None)

# ---- transforms, parenting, visibility, modifiers, constraints
ob_cube.location = (-6.374, 5.215, 0.9272)
ob_cube.rotation_euler = (0.0, -0.464, 0.0)
ob_cube.scale = (1.5, 1.0, 0.5)
ob_cube.lock_rotations_4d = False
ob_cube.empty_display_type = 'ARROWS'
ob_cube.lineart.crease_threshold = 0.0
_m = ob_cube.modifiers.new('Solidify', 'SOLIDIFY')
_m.thickness = 0.05
_m = ob_cube.modifiers.new('Bevel', 'BEVEL')
_m.width = 0.25
_m.width_pct = 0.25
ob_light.location = (-5.372, 6.221, 8.031)
ob_light.rotation_euler = (0.2, 0.1805, 1.812)
ob_light.lock_rotations_4d = False
ob_light.empty_display_type = 'ARROWS'
ob_light.color = (0.0, 0.0, 0.0, 0.0)
ob_light.lineart.crease_threshold = 0.0
ob_camera.location = (7.359, -6.926, 4.958)
ob_camera.rotation_euler = (1.109, 0.0, 0.8149)
ob_camera.lock_rotations_4d = False
ob_camera.empty_display_type = 'ARROWS'
ob_camera.color = (0.0, 0.0, 0.0, 0.0)
ob_camera.display_type = 'WIRE'
ob_camera.lineart.crease_threshold = 0.0
ob_plane.location = (-6.154, 4.715, 0.4875)
ob_plane.rotation_euler = (0.0, -0.464, 0.0)
ob_plane.scale = (1.5, 0.5, 1.0)
_m = ob_plane.modifiers.new('Solidify', 'SOLIDIFY')
_m.thickness = 0.05
ob_plane_001.location = (-6.154, 5.715, 0.4875)
ob_plane_001.rotation_euler = (0.0, -0.464, 0.0)
ob_plane_001.scale = (1.5, 0.5, 1.0)
_m = ob_plane_001.modifiers.new('Solidify', 'SOLIDIFY')
_m.thickness = 0.05
ob_cube_001.location = (-6.392, 5.215, 0.9629)
ob_cube_001.rotation_euler = (-0.464, 1.956e-08, 1.571)
_m = ob_cube_001.modifiers.new('Bevel', 'BEVEL')
ob_cube_002.location = (-6.397, 5.215, 0.9717)
ob_cube_002.rotation_euler = (0.0, -0.464, 0.0)
_m = ob_cube_002.modifiers.new('Bevel', 'BEVEL')
ob_cube_003.location = (-5.164, 4.355, 1.533)
ob_cube_003.rotation_euler = (0.0, -0.464, 0.0)
ob_cube_003.scale = (0.2, 0.2, 0.3)
_m = ob_cube_003.modifiers.new('Bevel', 'BEVEL')
_m.width = 0.29
_m.width_pct = 0.29
ob_cube_004.location = (-5.164, 6.071, 1.533)
ob_cube_004.rotation_euler = (0.0, -0.464, 0.0)
ob_cube_004.scale = (0.2, 0.2, 0.3)
_m = ob_cube_004.modifiers.new('Bevel', 'BEVEL')
_m.width = 0.29
_m.width_pct = 0.29
ob_cube_005.location = (-7.578, 6.071, 0.3246)
ob_cube_005.rotation_euler = (0.0, -0.464, 0.0)
ob_cube_005.scale = (0.2, 0.2, 0.3)
_m = ob_cube_005.modifiers.new('Bevel', 'BEVEL')
_m.width = 0.29
_m.width_pct = 0.29
ob_cube_006.location = (-7.578, 4.355, 0.3246)
ob_cube_006.rotation_euler = (0.0, -0.464, 0.0)
ob_cube_006.scale = (0.2, 0.2, 0.3)
_m = ob_cube_006.modifiers.new('Bevel', 'BEVEL')
_m.width = 0.29
_m.width_pct = 0.29
ob_cube_007.location = (-4.618, 4.163, 0.8336)
ob_cube_007.rotation_euler = (0.0, -0.464, 0.0)
_m = ob_cube_007.modifiers.new('Bevel', 'BEVEL')
_m.width = 0.05
_m.width_pct = 0.05
ob_cube_008.location = (-3.781, 4.163, -2.084)
ob_cube_008.rotation_euler = (0.0, -0.188, 0.0)
_m = ob_cube_008.modifiers.new('Bevel', 'BEVEL')
_m.width = 0.05
_m.width_pct = 0.05
ob_cube_009.location = (-4.17, 4.163, -0.06101)
ob_cube_009.rotation_euler = (0.0, -0.464, 0.0)
ob_cube_009.scale = (0.125, 0.125, 0.1)
_m = ob_cube_009.modifiers.new('Bevel', 'BEVEL')
_m.width = 0.25
_m.width_pct = 0.25
ob_cube_010.location = (-3.388, 4.163, -4.146)
ob_cube_010.rotation_euler = (-0.4541, 1.816e-08, 1.571)
ob_cube_010.scale = (0.5, 0.125, 0.05)
ob_cube_011.location = (-3.401, 4.163, -4.077)
ob_cube_011.rotation_euler = (0.0, -0.188, 0.0)
ob_cube_011.scale = (0.125, 0.125, 0.1)
ob_cube_012.location = (-3.388, 4.163, -4.146)
ob_cube_012.rotation_euler = (0.0, -0.4541, 0.0)
ob_cube_012.scale = (0.5, 0.125, 0.05)
ob_cube_013.location = (-3.388, 6.25, -4.146)
ob_cube_013.rotation_euler = (0.0, -0.4541, 0.0)
ob_cube_013.scale = (0.5, 0.125, 0.05)
ob_cube_014.location = (-3.401, 6.25, -4.077)
ob_cube_014.rotation_euler = (0.0, -0.188, 0.0)
ob_cube_014.scale = (0.125, 0.125, 0.1)
ob_cube_015.location = (-3.388, 6.25, -4.146)
ob_cube_015.rotation_euler = (-0.4541, 1.816e-08, 1.571)
ob_cube_015.scale = (0.5, 0.125, 0.05)
ob_cube_016.location = (-4.17, 6.25, -0.06101)
ob_cube_016.rotation_euler = (0.0, -0.464, 0.0)
ob_cube_016.scale = (0.125, 0.125, 0.1)
_m = ob_cube_016.modifiers.new('Bevel', 'BEVEL')
_m.width = 0.25
_m.width_pct = 0.25
ob_cube_017.location = (-3.781, 6.25, -2.084)
ob_cube_017.rotation_euler = (0.0, -0.188, 0.0)
_m = ob_cube_017.modifiers.new('Bevel', 'BEVEL')
_m.width = 0.05
_m.width_pct = 0.05
ob_cube_018.location = (-4.618, 6.25, 0.8336)
ob_cube_018.rotation_euler = (0.0, -0.464, 0.0)
_m = ob_cube_018.modifiers.new('Bevel', 'BEVEL')
_m.width = 0.05
_m.width_pct = 0.05
ob_cube_019.location = (-7.346, 6.25, -0.5315)
ob_cube_019.rotation_euler = (0.0, -0.464, 0.0)
_m = ob_cube_019.modifiers.new('Bevel', 'BEVEL')
_m.width = 0.05
_m.width_pct = 0.05
ob_cube_020.location = (-6.496, 6.25, -3.381)
ob_cube_020.rotation_euler = (0.0, -0.188, 0.0)
_m = ob_cube_020.modifiers.new('Bevel', 'BEVEL')
_m.width = 0.05
_m.width_pct = 0.05
ob_cube_021.location = (-6.898, 6.25, -1.426)
ob_cube_021.rotation_euler = (0.0, -0.464, 0.0)
ob_cube_021.scale = (0.125, 0.125, 0.1)
_m = ob_cube_021.modifiers.new('Bevel', 'BEVEL')
_m.width = 0.25
_m.width_pct = 0.25
ob_cube_022.location = (-6.104, 6.25, -5.524)
ob_cube_022.rotation_euler = (0.307, -1.73e-08, 1.571)
ob_cube_022.scale = (0.5, 0.125, 0.05)
ob_cube_023.location = (-6.117, 6.25, -5.374)
ob_cube_023.rotation_euler = (0.0, -0.188, 0.0)
ob_cube_023.scale = (0.125, 0.125, 0.1)
ob_cube_024.location = (-6.104, 6.25, -5.524)
ob_cube_024.rotation_euler = (0.0, 0.307, 0.0)
ob_cube_024.scale = (0.5, 0.125, 0.05)
ob_cube_025.location = (-6.104, 4.163, -5.524)
ob_cube_025.rotation_euler = (0.0, 0.307, 0.0)
ob_cube_025.scale = (0.5, 0.125, 0.05)
ob_cube_026.location = (-6.117, 4.163, -5.374)
ob_cube_026.rotation_euler = (0.0, -0.188, 0.0)
ob_cube_026.scale = (0.125, 0.125, 0.1)
ob_cube_027.location = (-6.104, 4.163, -5.524)
ob_cube_027.rotation_euler = (0.307, -1.73e-08, 1.571)
ob_cube_027.scale = (0.5, 0.125, 0.05)
ob_cube_028.location = (-6.898, 4.163, -1.426)
ob_cube_028.rotation_euler = (0.0, -0.464, 0.0)
ob_cube_028.scale = (0.125, 0.125, 0.1)
_m = ob_cube_028.modifiers.new('Bevel', 'BEVEL')
_m.width = 0.25
_m.width_pct = 0.25
ob_cube_029.location = (-6.496, 4.163, -3.381)
ob_cube_029.rotation_euler = (0.0, -0.188, 0.0)
_m = ob_cube_029.modifiers.new('Bevel', 'BEVEL')
_m.width = 0.05
_m.width_pct = 0.05
ob_cube_030.location = (-7.346, 4.163, -0.5315)
ob_cube_030.rotation_euler = (0.0, -0.464, 0.0)
_m = ob_cube_030.modifiers.new('Bevel', 'BEVEL')
_m.width = 0.05
_m.width_pct = 0.05
ob_empty.location = (0.0, 0.0, -1.669)
ob_empty.rotation_euler = (1.109, -4.651e-08, 0.8149)
ob_empty.scale = (2.412, 2.512, 2.697)
ob_empty.empty_display_type = 'IMAGE'
ob_empty.empty_display_size = 5.0
ob_empty.empty_image_depth = 'BACK'
ob_empty.empty_image_side = 'FRONT'

# ---- collection membership
col_collection.objects.link(ob_cube)
col_collection.objects.link(ob_light)
col_collection.objects.link(ob_camera)
col_collection.objects.link(ob_plane)
col_collection.objects.link(ob_plane_001)
col_collection.objects.link(ob_cube_001)
col_collection.objects.link(ob_cube_002)
col_collection.objects.link(ob_cube_003)
col_collection.objects.link(ob_cube_004)
col_collection.objects.link(ob_cube_005)
col_collection.objects.link(ob_cube_006)
col_collection.objects.link(ob_cube_007)
col_collection.objects.link(ob_cube_008)
col_collection.objects.link(ob_cube_009)
col_collection.objects.link(ob_cube_010)
col_collection.objects.link(ob_cube_011)
col_collection.objects.link(ob_cube_012)
col_collection.objects.link(ob_cube_013)
col_collection.objects.link(ob_cube_014)
col_collection.objects.link(ob_cube_015)
col_collection.objects.link(ob_cube_016)
col_collection.objects.link(ob_cube_017)
col_collection.objects.link(ob_cube_018)
col_collection.objects.link(ob_cube_019)
col_collection.objects.link(ob_cube_020)
col_collection.objects.link(ob_cube_021)
col_collection.objects.link(ob_cube_022)
col_collection.objects.link(ob_cube_023)
col_collection.objects.link(ob_cube_024)
col_collection.objects.link(ob_cube_025)
col_collection.objects.link(ob_cube_026)
col_collection.objects.link(ob_cube_027)
col_collection.objects.link(ob_cube_028)
col_collection.objects.link(ob_cube_029)
col_collection.objects.link(ob_cube_030)
col_collection.objects.link(ob_empty)

# ---- scene / render settings (as saved in the file)
scene.camera = ob_camera
scene.frame_start = 1; scene.frame_end = 250; scene.frame_set(1)
scene.render.engine = 'BLENDER_EEVEE_NEXT'
scene.render.resolution_x = 1610
scene.render.resolution_y = 1998
scene.cycles.sampling_pattern = 'TABULATED_SOBOL'
scene.view_settings.view_transform = 'Filmic'
bpy.context.view_layer.update()

